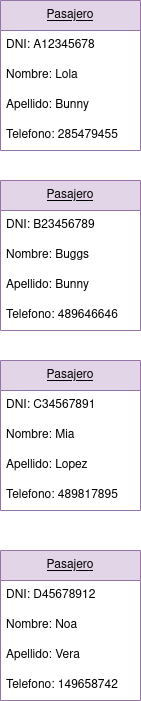

The diagram above was exported from draw.io. Its source (the exported page's mxGraphModel, read from the mxfile embedded in the PNG):
<mxGraphModel dx="986" dy="469" grid="1" gridSize="10" guides="1" tooltips="1" connect="1" arrows="1" fold="1" page="1" pageScale="1" pageWidth="850" pageHeight="1100" math="0" shadow="0">
  <root>
    <mxCell id="0" />
    <mxCell id="1" parent="0" />
    <mxCell id="xWVLd1NPxfKmV56O3VmX-1" value="&lt;u&gt;Pasajero&lt;/u&gt;" style="swimlane;fontStyle=0;childLayout=stackLayout;horizontal=1;startSize=30;horizontalStack=0;resizeParent=1;resizeParentMax=0;resizeLast=0;collapsible=1;marginBottom=0;whiteSpace=wrap;html=1;fillColor=#e1d5e7;strokeColor=#9673a6;" vertex="1" parent="1">
      <mxGeometry x="530" y="70" width="140" height="150" as="geometry" />
    </mxCell>
    <mxCell id="xWVLd1NPxfKmV56O3VmX-2" value="DNI: A12345678" style="text;strokeColor=none;fillColor=none;align=left;verticalAlign=middle;spacingLeft=4;spacingRight=4;overflow=hidden;points=[[0,0.5],[1,0.5]];portConstraint=eastwest;rotatable=0;whiteSpace=wrap;html=1;" vertex="1" parent="xWVLd1NPxfKmV56O3VmX-1">
      <mxGeometry y="30" width="140" height="30" as="geometry" />
    </mxCell>
    <mxCell id="xWVLd1NPxfKmV56O3VmX-3" value="Nombre: Lola" style="text;strokeColor=none;fillColor=none;align=left;verticalAlign=middle;spacingLeft=4;spacingRight=4;overflow=hidden;points=[[0,0.5],[1,0.5]];portConstraint=eastwest;rotatable=0;whiteSpace=wrap;html=1;" vertex="1" parent="xWVLd1NPxfKmV56O3VmX-1">
      <mxGeometry y="60" width="140" height="30" as="geometry" />
    </mxCell>
    <mxCell id="xWVLd1NPxfKmV56O3VmX-4" value="Apellido: Bunny" style="text;strokeColor=none;fillColor=none;align=left;verticalAlign=middle;spacingLeft=4;spacingRight=4;overflow=hidden;points=[[0,0.5],[1,0.5]];portConstraint=eastwest;rotatable=0;whiteSpace=wrap;html=1;" vertex="1" parent="xWVLd1NPxfKmV56O3VmX-1">
      <mxGeometry y="90" width="140" height="30" as="geometry" />
    </mxCell>
    <mxCell id="xWVLd1NPxfKmV56O3VmX-5" value="Telefono: 285479455" style="text;strokeColor=none;fillColor=none;align=left;verticalAlign=middle;spacingLeft=4;spacingRight=4;overflow=hidden;points=[[0,0.5],[1,0.5]];portConstraint=eastwest;rotatable=0;whiteSpace=wrap;html=1;" vertex="1" parent="xWVLd1NPxfKmV56O3VmX-1">
      <mxGeometry y="120" width="140" height="30" as="geometry" />
    </mxCell>
    <mxCell id="xWVLd1NPxfKmV56O3VmX-6" value="&lt;u&gt;Pasajero&lt;/u&gt;" style="swimlane;fontStyle=0;childLayout=stackLayout;horizontal=1;startSize=30;horizontalStack=0;resizeParent=1;resizeParentMax=0;resizeLast=0;collapsible=1;marginBottom=0;whiteSpace=wrap;html=1;fillColor=#e1d5e7;strokeColor=#9673a6;" vertex="1" parent="1">
      <mxGeometry x="530" y="250" width="140" height="150" as="geometry" />
    </mxCell>
    <mxCell id="xWVLd1NPxfKmV56O3VmX-7" value="DNI: B23456789" style="text;strokeColor=none;fillColor=none;align=left;verticalAlign=middle;spacingLeft=4;spacingRight=4;overflow=hidden;points=[[0,0.5],[1,0.5]];portConstraint=eastwest;rotatable=0;whiteSpace=wrap;html=1;" vertex="1" parent="xWVLd1NPxfKmV56O3VmX-6">
      <mxGeometry y="30" width="140" height="30" as="geometry" />
    </mxCell>
    <mxCell id="xWVLd1NPxfKmV56O3VmX-8" value="Nombre: Buggs" style="text;strokeColor=none;fillColor=none;align=left;verticalAlign=middle;spacingLeft=4;spacingRight=4;overflow=hidden;points=[[0,0.5],[1,0.5]];portConstraint=eastwest;rotatable=0;whiteSpace=wrap;html=1;" vertex="1" parent="xWVLd1NPxfKmV56O3VmX-6">
      <mxGeometry y="60" width="140" height="30" as="geometry" />
    </mxCell>
    <mxCell id="xWVLd1NPxfKmV56O3VmX-9" value="Apellido: Bunny" style="text;strokeColor=none;fillColor=none;align=left;verticalAlign=middle;spacingLeft=4;spacingRight=4;overflow=hidden;points=[[0,0.5],[1,0.5]];portConstraint=eastwest;rotatable=0;whiteSpace=wrap;html=1;" vertex="1" parent="xWVLd1NPxfKmV56O3VmX-6">
      <mxGeometry y="90" width="140" height="30" as="geometry" />
    </mxCell>
    <mxCell id="xWVLd1NPxfKmV56O3VmX-10" value="Telefono: 489646646" style="text;strokeColor=none;fillColor=none;align=left;verticalAlign=middle;spacingLeft=4;spacingRight=4;overflow=hidden;points=[[0,0.5],[1,0.5]];portConstraint=eastwest;rotatable=0;whiteSpace=wrap;html=1;" vertex="1" parent="xWVLd1NPxfKmV56O3VmX-6">
      <mxGeometry y="120" width="140" height="30" as="geometry" />
    </mxCell>
    <mxCell id="xWVLd1NPxfKmV56O3VmX-11" value="&lt;u&gt;Pasajero&lt;/u&gt;" style="swimlane;fontStyle=0;childLayout=stackLayout;horizontal=1;startSize=30;horizontalStack=0;resizeParent=1;resizeParentMax=0;resizeLast=0;collapsible=1;marginBottom=0;whiteSpace=wrap;html=1;fillColor=#e1d5e7;strokeColor=#9673a6;" vertex="1" parent="1">
      <mxGeometry x="530" y="430" width="140" height="150" as="geometry" />
    </mxCell>
    <mxCell id="xWVLd1NPxfKmV56O3VmX-12" value="DNI: C34567891" style="text;strokeColor=none;fillColor=none;align=left;verticalAlign=middle;spacingLeft=4;spacingRight=4;overflow=hidden;points=[[0,0.5],[1,0.5]];portConstraint=eastwest;rotatable=0;whiteSpace=wrap;html=1;" vertex="1" parent="xWVLd1NPxfKmV56O3VmX-11">
      <mxGeometry y="30" width="140" height="30" as="geometry" />
    </mxCell>
    <mxCell id="xWVLd1NPxfKmV56O3VmX-13" value="Nombre: Mia" style="text;strokeColor=none;fillColor=none;align=left;verticalAlign=middle;spacingLeft=4;spacingRight=4;overflow=hidden;points=[[0,0.5],[1,0.5]];portConstraint=eastwest;rotatable=0;whiteSpace=wrap;html=1;" vertex="1" parent="xWVLd1NPxfKmV56O3VmX-11">
      <mxGeometry y="60" width="140" height="30" as="geometry" />
    </mxCell>
    <mxCell id="xWVLd1NPxfKmV56O3VmX-14" value="Apellido: Lopez" style="text;strokeColor=none;fillColor=none;align=left;verticalAlign=middle;spacingLeft=4;spacingRight=4;overflow=hidden;points=[[0,0.5],[1,0.5]];portConstraint=eastwest;rotatable=0;whiteSpace=wrap;html=1;" vertex="1" parent="xWVLd1NPxfKmV56O3VmX-11">
      <mxGeometry y="90" width="140" height="30" as="geometry" />
    </mxCell>
    <mxCell id="xWVLd1NPxfKmV56O3VmX-15" value="Telefono: 489817895" style="text;strokeColor=none;fillColor=none;align=left;verticalAlign=middle;spacingLeft=4;spacingRight=4;overflow=hidden;points=[[0,0.5],[1,0.5]];portConstraint=eastwest;rotatable=0;whiteSpace=wrap;html=1;" vertex="1" parent="xWVLd1NPxfKmV56O3VmX-11">
      <mxGeometry y="120" width="140" height="30" as="geometry" />
    </mxCell>
    <mxCell id="xWVLd1NPxfKmV56O3VmX-16" value="&lt;u&gt;Pasajero&lt;/u&gt;" style="swimlane;fontStyle=0;childLayout=stackLayout;horizontal=1;startSize=30;horizontalStack=0;resizeParent=1;resizeParentMax=0;resizeLast=0;collapsible=1;marginBottom=0;whiteSpace=wrap;html=1;fillColor=#e1d5e7;strokeColor=#9673a6;" vertex="1" parent="1">
      <mxGeometry x="530" y="620" width="140" height="150" as="geometry" />
    </mxCell>
    <mxCell id="xWVLd1NPxfKmV56O3VmX-17" value="DNI: D45678912" style="text;strokeColor=none;fillColor=none;align=left;verticalAlign=middle;spacingLeft=4;spacingRight=4;overflow=hidden;points=[[0,0.5],[1,0.5]];portConstraint=eastwest;rotatable=0;whiteSpace=wrap;html=1;" vertex="1" parent="xWVLd1NPxfKmV56O3VmX-16">
      <mxGeometry y="30" width="140" height="30" as="geometry" />
    </mxCell>
    <mxCell id="xWVLd1NPxfKmV56O3VmX-18" value="Nombre: Noa" style="text;strokeColor=none;fillColor=none;align=left;verticalAlign=middle;spacingLeft=4;spacingRight=4;overflow=hidden;points=[[0,0.5],[1,0.5]];portConstraint=eastwest;rotatable=0;whiteSpace=wrap;html=1;" vertex="1" parent="xWVLd1NPxfKmV56O3VmX-16">
      <mxGeometry y="60" width="140" height="30" as="geometry" />
    </mxCell>
    <mxCell id="xWVLd1NPxfKmV56O3VmX-19" value="Apellido: Vera" style="text;strokeColor=none;fillColor=none;align=left;verticalAlign=middle;spacingLeft=4;spacingRight=4;overflow=hidden;points=[[0,0.5],[1,0.5]];portConstraint=eastwest;rotatable=0;whiteSpace=wrap;html=1;" vertex="1" parent="xWVLd1NPxfKmV56O3VmX-16">
      <mxGeometry y="90" width="140" height="30" as="geometry" />
    </mxCell>
    <mxCell id="xWVLd1NPxfKmV56O3VmX-20" value="Telefono: 149658742" style="text;strokeColor=none;fillColor=none;align=left;verticalAlign=middle;spacingLeft=4;spacingRight=4;overflow=hidden;points=[[0,0.5],[1,0.5]];portConstraint=eastwest;rotatable=0;whiteSpace=wrap;html=1;" vertex="1" parent="xWVLd1NPxfKmV56O3VmX-16">
      <mxGeometry y="120" width="140" height="30" as="geometry" />
    </mxCell>
  </root>
</mxGraphModel>